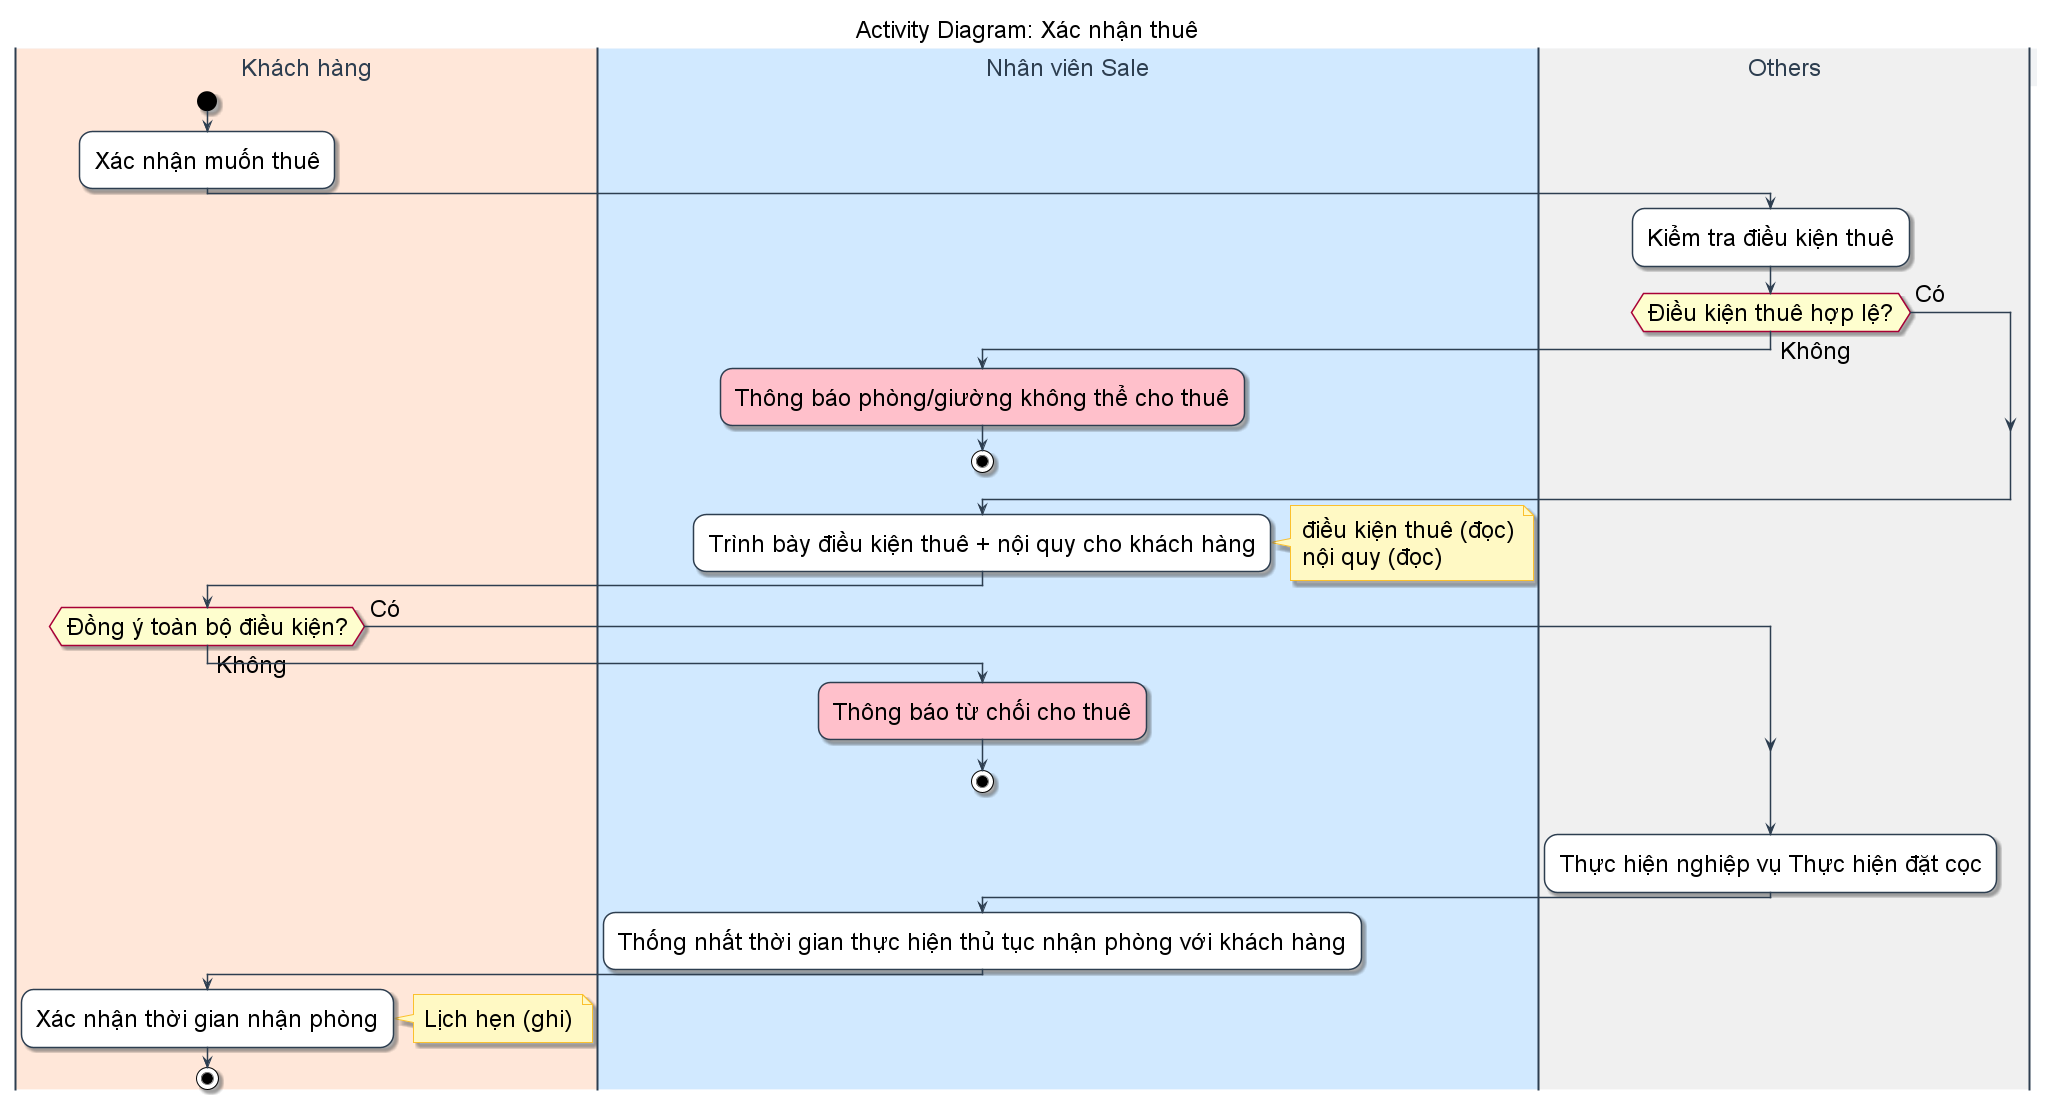

The diagram above was rendered by PlantUML. Its source (embedded in the PNG):
@startuml Activity_XacNhanThue
title Activity Diagram: Xác nhận thuê

' --- STYLE CONFIGURATION ---
skinparam {
    ActivityBackgroundColor White
    ActivityBorderColor #2D3E50
    ArrowColor #2D3E50
    DefaultFontName "Arial"
    DefaultFontSize 24
    Padding 5

    ' Swimlane styling
    SwimlaneBorderColor #2D3E50
    SwimlaneTitleBackgroundColor #F1F3F5
    SwimlaneTitleFontSize 24
    SwimlaneTitleFontColor #2D3E50
    
    ' Note styling
    NoteBackgroundColor #FFF9C4
    NoteBorderColor #FBC02D
    NoteFontSize 24
}

' --- SWIMLANES ---
|#FFE7D9|Khách hàng|
|#D1E9FF|Nhân viên Sale|
|#F0F0F0|Others|


|Khách hàng|
start
:Xác nhận muốn thuê;

|Others|
:Kiểm tra điều kiện thuê;

if (Điều kiện thuê hợp lệ?) then (Không)
  |Nhân viên Sale|
  #Pink:Thông báo phòng/giường không thể cho thuê;
  stop
else (Có)
endif

|Nhân viên Sale|
:Trình bày điều kiện thuê + nội quy cho khách hàng;
note right
    điều kiện thuê (đọc)
    nội quy (đọc)
end note

|Khách hàng|
if (Đồng ý toàn bộ điều kiện?) then (Không)
    |Nhân viên Sale|
    #Pink:Thông báo từ chối cho thuê;
    stop
  else (Có)
endif

|Others|
:Thực hiện nghiệp vụ Thực hiện đặt cọc;

|Nhân viên Sale|
:Thống nhất thời gian thực hiện thủ tục nhận phòng với khách hàng;

|Khách hàng|
:Xác nhận thời gian nhận phòng;
note right
    Lịch hẹn (ghi)
end note

stop
@enduml